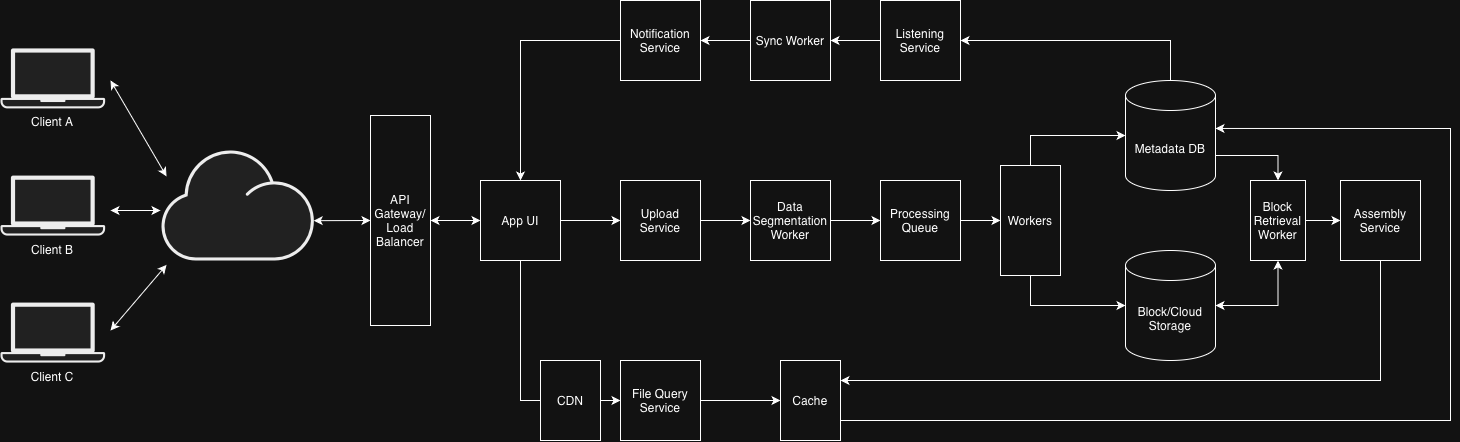

The diagram above was exported from draw.io. Its source (the exported page's mxGraphModel, read from the mxfile embedded in the PNG):
<mxGraphModel dx="1784" dy="614" grid="1" gridSize="10" guides="1" tooltips="1" connect="1" arrows="1" fold="1" page="1" pageScale="1" pageWidth="850" pageHeight="1100" math="0" shadow="0">
  <root>
    <mxCell id="0" />
    <mxCell id="1" parent="0" />
    <mxCell id="pEyomnVIzKzUA2JS8KId-24" parent="1" style="shape=mxgraph.networks2.icon;aspect=fixed;fillColor=#EDEDED;strokeColor=#000000;gradientColor=#5B6163;network2IconShadow=1;network2bgFillColor=none;labelPosition=center;verticalLabelPosition=bottom;align=center;verticalAlign=top;network2Icon=mxgraph.networks2.laptop;network2IconW=1;network2IconH=0.5734;" value="Client A" vertex="1">
      <mxGeometry height="60" width="104.64" x="-460" y="327.91" as="geometry" />
    </mxCell>
    <mxCell id="pEyomnVIzKzUA2JS8KId-26" parent="1" style="shape=mxgraph.networks2.icon;aspect=fixed;fillColor=#EDEDED;strokeColor=#000000;gradientColor=#5B6163;network2IconShadow=1;network2bgFillColor=none;labelPosition=center;verticalLabelPosition=bottom;align=center;verticalAlign=top;network2Icon=mxgraph.networks2.laptop;network2IconW=1;network2IconH=0.5734;" value="Client B" vertex="1">
      <mxGeometry height="60" width="104.64" x="-460" y="455.08" as="geometry" />
    </mxCell>
    <mxCell id="pEyomnVIzKzUA2JS8KId-27" parent="1" style="shape=mxgraph.networks2.icon;aspect=fixed;fillColor=#EDEDED;strokeColor=#000000;gradientColor=#5B6163;network2IconShadow=1;network2bgFillColor=none;labelPosition=center;verticalLabelPosition=bottom;align=center;verticalAlign=top;network2Icon=mxgraph.networks2.laptop;network2IconW=1;network2IconH=0.5734;" value="Client C" vertex="1">
      <mxGeometry height="60" width="104.64" x="-460" y="582.08" as="geometry" />
    </mxCell>
    <mxCell id="pEyomnVIzKzUA2JS8KId-32" parent="1" style="shape=mxgraph.networks2.icon;aspect=fixed;fillColor=#EDEDED;strokeColor=#000000;gradientColor=#5B6163;network2IconShadow=1;network2bgFillColor=none;labelPosition=center;verticalLabelPosition=bottom;align=center;verticalAlign=top;network2Icon=mxgraph.networks2.cloud;network2IconYOffset=-0.08;network2IconW=1.0004;network2IconH=0.7222;" value="" vertex="1">
      <mxGeometry height="110" width="152.37" x="-299" y="429.99999999999994" as="geometry" />
    </mxCell>
    <mxCell id="pEyomnVIzKzUA2JS8KId-67" edge="1" parent="1" source="pEyomnVIzKzUA2JS8KId-33" style="edgeStyle=orthogonalEdgeStyle;rounded=0;orthogonalLoop=1;jettySize=auto;html=1;exitX=1;exitY=0.5;exitDx=0;exitDy=0;entryX=0;entryY=0.5;entryDx=0;entryDy=0;startArrow=classic;startFill=1;" target="pEyomnVIzKzUA2JS8KId-34">
      <mxGeometry relative="1" as="geometry" />
    </mxCell>
    <mxCell id="pEyomnVIzKzUA2JS8KId-33" parent="1" style="rounded=0;whiteSpace=wrap;html=1;" value="API Gateway/ Load Balancer" vertex="1">
      <mxGeometry height="210" width="60" x="-90" y="394.99999999999994" as="geometry" />
    </mxCell>
    <mxCell id="pEyomnVIzKzUA2JS8KId-65" edge="1" parent="1" source="pEyomnVIzKzUA2JS8KId-34" style="edgeStyle=orthogonalEdgeStyle;rounded=0;orthogonalLoop=1;jettySize=auto;html=1;exitX=1;exitY=0.5;exitDx=0;exitDy=0;">
      <mxGeometry relative="1" as="geometry">
        <mxPoint x="160" y="500" as="targetPoint" />
      </mxGeometry>
    </mxCell>
    <mxCell id="pEyomnVIzKzUA2JS8KId-97" edge="1" parent="1" source="pEyomnVIzKzUA2JS8KId-34" style="edgeStyle=orthogonalEdgeStyle;rounded=0;orthogonalLoop=1;jettySize=auto;html=1;exitX=0.5;exitY=1;exitDx=0;exitDy=0;entryX=0;entryY=0.5;entryDx=0;entryDy=0;" target="pEyomnVIzKzUA2JS8KId-96">
      <mxGeometry relative="1" as="geometry" />
    </mxCell>
    <mxCell id="pEyomnVIzKzUA2JS8KId-34" parent="1" style="whiteSpace=wrap;html=1;aspect=fixed;" value="App UI" vertex="1">
      <mxGeometry height="80" width="80" x="20" y="459.99999999999994" as="geometry" />
    </mxCell>
    <mxCell id="pEyomnVIzKzUA2JS8KId-68" edge="1" parent="1" source="pEyomnVIzKzUA2JS8KId-32" style="endArrow=classic;startArrow=classic;html=1;rounded=0;entryX=0;entryY=0.5;entryDx=0;entryDy=0;exitX=0.999;exitY=0.638;exitDx=0;exitDy=0;exitPerimeter=0;" target="pEyomnVIzKzUA2JS8KId-33" value="">
      <mxGeometry height="50" relative="1" width="50" as="geometry">
        <mxPoint x="-150" y="580" as="sourcePoint" />
        <mxPoint x="-100" y="530" as="targetPoint" />
      </mxGeometry>
    </mxCell>
    <mxCell id="pEyomnVIzKzUA2JS8KId-70" edge="1" parent="1" style="endArrow=classic;startArrow=classic;html=1;rounded=0;entryX=0.033;entryY=0.235;entryDx=0;entryDy=0;entryPerimeter=0;" target="pEyomnVIzKzUA2JS8KId-32" value="">
      <mxGeometry height="50" relative="1" width="50" as="geometry">
        <mxPoint x="-350" y="360" as="sourcePoint" />
        <mxPoint x="-100" y="530" as="targetPoint" />
      </mxGeometry>
    </mxCell>
    <mxCell id="pEyomnVIzKzUA2JS8KId-71" edge="1" parent="1" style="endArrow=classic;startArrow=classic;html=1;rounded=0;entryX=0.033;entryY=1.04;entryDx=0;entryDy=0;entryPerimeter=0;" target="pEyomnVIzKzUA2JS8KId-32" value="">
      <mxGeometry height="50" relative="1" width="50" as="geometry">
        <mxPoint x="-350" y="610" as="sourcePoint" />
        <mxPoint x="-100" y="530" as="targetPoint" />
      </mxGeometry>
    </mxCell>
    <mxCell id="pEyomnVIzKzUA2JS8KId-72" edge="1" parent="1" style="endArrow=classic;startArrow=classic;html=1;rounded=0;" value="">
      <mxGeometry height="50" relative="1" width="50" as="geometry">
        <mxPoint x="-350" y="490" as="sourcePoint" />
        <mxPoint x="-300" y="490" as="targetPoint" />
      </mxGeometry>
    </mxCell>
    <mxCell id="pEyomnVIzKzUA2JS8KId-79" edge="1" parent="1" source="pEyomnVIzKzUA2JS8KId-77" style="edgeStyle=orthogonalEdgeStyle;rounded=0;orthogonalLoop=1;jettySize=auto;html=1;exitX=1;exitY=0.5;exitDx=0;exitDy=0;entryX=0;entryY=0.5;entryDx=0;entryDy=0;" target="pEyomnVIzKzUA2JS8KId-78">
      <mxGeometry relative="1" as="geometry" />
    </mxCell>
    <mxCell id="pEyomnVIzKzUA2JS8KId-77" parent="1" style="whiteSpace=wrap;html=1;aspect=fixed;" value="Upload Service" vertex="1">
      <mxGeometry height="80" width="80" x="160" y="460" as="geometry" />
    </mxCell>
    <mxCell id="pEyomnVIzKzUA2JS8KId-83" edge="1" parent="1" source="pEyomnVIzKzUA2JS8KId-78" style="edgeStyle=orthogonalEdgeStyle;rounded=0;orthogonalLoop=1;jettySize=auto;html=1;exitX=1;exitY=0.5;exitDx=0;exitDy=0;entryX=0;entryY=0.5;entryDx=0;entryDy=0;" target="pEyomnVIzKzUA2JS8KId-82">
      <mxGeometry relative="1" as="geometry" />
    </mxCell>
    <mxCell id="pEyomnVIzKzUA2JS8KId-78" parent="1" style="whiteSpace=wrap;html=1;aspect=fixed;" value="Data Segmentation Worker" vertex="1">
      <mxGeometry height="80" width="80" x="290" y="460" as="geometry" />
    </mxCell>
    <mxCell id="pEyomnVIzKzUA2JS8KId-81" parent="1" style="shape=cylinder3;whiteSpace=wrap;html=1;boundedLbl=1;backgroundOutline=1;size=15;" value="Block/Cloud Storage" vertex="1">
      <mxGeometry height="110" width="90" x="665" y="530" as="geometry" />
    </mxCell>
    <mxCell id="pEyomnVIzKzUA2JS8KId-85" edge="1" parent="1" source="pEyomnVIzKzUA2JS8KId-82" style="edgeStyle=orthogonalEdgeStyle;rounded=0;orthogonalLoop=1;jettySize=auto;html=1;exitX=1;exitY=0.5;exitDx=0;exitDy=0;entryX=0;entryY=0.5;entryDx=0;entryDy=0;" target="pEyomnVIzKzUA2JS8KId-84">
      <mxGeometry relative="1" as="geometry" />
    </mxCell>
    <mxCell id="pEyomnVIzKzUA2JS8KId-82" parent="1" style="rounded=0;whiteSpace=wrap;html=1;" value="Processing Queue" vertex="1">
      <mxGeometry height="80" width="80" x="420" y="460" as="geometry" />
    </mxCell>
    <mxCell id="pEyomnVIzKzUA2JS8KId-84" parent="1" style="rounded=0;whiteSpace=wrap;html=1;" value="Workers" vertex="1">
      <mxGeometry height="110" width="60" x="540" y="445" as="geometry" />
    </mxCell>
    <mxCell id="pEyomnVIzKzUA2JS8KId-86" edge="1" parent="1" source="pEyomnVIzKzUA2JS8KId-84" style="edgeStyle=orthogonalEdgeStyle;rounded=0;orthogonalLoop=1;jettySize=auto;html=1;exitX=0.5;exitY=0;exitDx=0;exitDy=0;entryX=0;entryY=0.5;entryDx=0;entryDy=0;entryPerimeter=0;" target="pEyomnVIzKzUA2JS8KId-88">
      <mxGeometry relative="1" as="geometry">
        <mxPoint x="620" y="410" as="targetPoint" />
      </mxGeometry>
    </mxCell>
    <mxCell id="pEyomnVIzKzUA2JS8KId-87" edge="1" parent="1" source="pEyomnVIzKzUA2JS8KId-84" style="edgeStyle=orthogonalEdgeStyle;rounded=0;orthogonalLoop=1;jettySize=auto;html=1;exitX=0.5;exitY=1;exitDx=0;exitDy=0;entryX=0;entryY=0.5;entryDx=0;entryDy=0;entryPerimeter=0;" target="pEyomnVIzKzUA2JS8KId-81">
      <mxGeometry relative="1" as="geometry" />
    </mxCell>
    <mxCell id="pEyomnVIzKzUA2JS8KId-103" edge="1" parent="1" source="pEyomnVIzKzUA2JS8KId-88" style="edgeStyle=orthogonalEdgeStyle;rounded=0;orthogonalLoop=1;jettySize=auto;html=1;exitX=1;exitY=0;exitDx=0;exitDy=75;exitPerimeter=0;entryX=0.5;entryY=0;entryDx=0;entryDy=0;" target="pEyomnVIzKzUA2JS8KId-101">
      <mxGeometry relative="1" as="geometry" />
    </mxCell>
    <mxCell id="pEyomnVIzKzUA2JS8KId-88" parent="1" style="shape=cylinder3;whiteSpace=wrap;html=1;boundedLbl=1;backgroundOutline=1;size=15;" value="Metadata DB" vertex="1">
      <mxGeometry height="110" width="90" x="665" y="360" as="geometry" />
    </mxCell>
    <mxCell id="pEyomnVIzKzUA2JS8KId-93" edge="1" parent="1" source="pEyomnVIzKzUA2JS8KId-89" style="edgeStyle=orthogonalEdgeStyle;rounded=0;orthogonalLoop=1;jettySize=auto;html=1;exitX=0;exitY=0.5;exitDx=0;exitDy=0;entryX=1;entryY=0.5;entryDx=0;entryDy=0;" target="pEyomnVIzKzUA2JS8KId-91">
      <mxGeometry relative="1" as="geometry" />
    </mxCell>
    <mxCell id="pEyomnVIzKzUA2JS8KId-89" parent="1" style="rounded=0;whiteSpace=wrap;html=1;" value="Listening Service" vertex="1">
      <mxGeometry height="80" width="80" x="420" y="280" as="geometry" />
    </mxCell>
    <mxCell id="pEyomnVIzKzUA2JS8KId-90" edge="1" parent="1" source="pEyomnVIzKzUA2JS8KId-89" style="edgeStyle=orthogonalEdgeStyle;rounded=0;orthogonalLoop=1;jettySize=auto;html=1;exitX=1;exitY=0.5;exitDx=0;exitDy=0;entryX=0.5;entryY=0;entryDx=0;entryDy=0;entryPerimeter=0;startArrow=classic;startFill=1;endArrow=none;endFill=0;" target="pEyomnVIzKzUA2JS8KId-88">
      <mxGeometry relative="1" as="geometry" />
    </mxCell>
    <mxCell id="pEyomnVIzKzUA2JS8KId-94" edge="1" parent="1" source="pEyomnVIzKzUA2JS8KId-91" style="edgeStyle=orthogonalEdgeStyle;rounded=0;orthogonalLoop=1;jettySize=auto;html=1;exitX=0;exitY=0.5;exitDx=0;exitDy=0;entryX=1;entryY=0.5;entryDx=0;entryDy=0;" target="pEyomnVIzKzUA2JS8KId-92">
      <mxGeometry relative="1" as="geometry" />
    </mxCell>
    <mxCell id="pEyomnVIzKzUA2JS8KId-91" parent="1" style="rounded=0;whiteSpace=wrap;html=1;" value="Sync Worker" vertex="1">
      <mxGeometry height="80" width="80" x="290" y="280" as="geometry" />
    </mxCell>
    <mxCell id="pEyomnVIzKzUA2JS8KId-95" edge="1" parent="1" source="pEyomnVIzKzUA2JS8KId-92" style="edgeStyle=orthogonalEdgeStyle;rounded=0;orthogonalLoop=1;jettySize=auto;html=1;exitX=0;exitY=0.5;exitDx=0;exitDy=0;entryX=0.5;entryY=0;entryDx=0;entryDy=0;" target="pEyomnVIzKzUA2JS8KId-34">
      <mxGeometry relative="1" as="geometry" />
    </mxCell>
    <mxCell id="pEyomnVIzKzUA2JS8KId-92" parent="1" style="rounded=0;whiteSpace=wrap;html=1;" value="Notification Service" vertex="1">
      <mxGeometry height="80" width="80" x="160" y="280" as="geometry" />
    </mxCell>
    <mxCell id="pEyomnVIzKzUA2JS8KId-113" edge="1" parent="1" source="pEyomnVIzKzUA2JS8KId-96" style="edgeStyle=orthogonalEdgeStyle;rounded=0;orthogonalLoop=1;jettySize=auto;html=1;exitX=1;exitY=0.5;exitDx=0;exitDy=0;entryX=0;entryY=0.5;entryDx=0;entryDy=0;" target="pEyomnVIzKzUA2JS8KId-111">
      <mxGeometry relative="1" as="geometry" />
    </mxCell>
    <mxCell id="pEyomnVIzKzUA2JS8KId-96" parent="1" style="whiteSpace=wrap;html=1;aspect=fixed;" value="File Query Service" vertex="1">
      <mxGeometry height="80" width="80" x="160" y="640" as="geometry" />
    </mxCell>
    <mxCell id="pEyomnVIzKzUA2JS8KId-98" parent="1" style="rounded=0;whiteSpace=wrap;html=1;" value="CDN" vertex="1">
      <mxGeometry height="80" width="60" x="80" y="640" as="geometry" />
    </mxCell>
    <mxCell id="pEyomnVIzKzUA2JS8KId-99" edge="1" parent="1" source="pEyomnVIzKzUA2JS8KId-111" style="edgeStyle=orthogonalEdgeStyle;rounded=0;orthogonalLoop=1;jettySize=auto;html=1;exitX=1;exitY=0.75;exitDx=0;exitDy=0;entryX=1;entryY=0.436;entryDx=0;entryDy=0;entryPerimeter=0;" target="pEyomnVIzKzUA2JS8KId-88">
      <mxGeometry relative="1" as="geometry">
        <Array as="points">
          <mxPoint x="990" y="700" />
          <mxPoint x="990" y="408" />
        </Array>
      </mxGeometry>
    </mxCell>
    <mxCell id="pEyomnVIzKzUA2JS8KId-106" edge="1" parent="1" source="pEyomnVIzKzUA2JS8KId-101" style="edgeStyle=orthogonalEdgeStyle;rounded=0;orthogonalLoop=1;jettySize=auto;html=1;exitX=1;exitY=0.5;exitDx=0;exitDy=0;entryX=0;entryY=0.5;entryDx=0;entryDy=0;" target="pEyomnVIzKzUA2JS8KId-105">
      <mxGeometry relative="1" as="geometry" />
    </mxCell>
    <mxCell id="pEyomnVIzKzUA2JS8KId-101" parent="1" style="rounded=0;whiteSpace=wrap;html=1;" value="Block Retrieval Worker" vertex="1">
      <mxGeometry height="80" width="55" x="790" y="460" as="geometry" />
    </mxCell>
    <mxCell id="pEyomnVIzKzUA2JS8KId-104" edge="1" parent="1" source="pEyomnVIzKzUA2JS8KId-101" style="edgeStyle=orthogonalEdgeStyle;rounded=0;orthogonalLoop=1;jettySize=auto;html=1;exitX=0.5;exitY=1;exitDx=0;exitDy=0;entryX=1;entryY=0.5;entryDx=0;entryDy=0;entryPerimeter=0;startArrow=classic;startFill=1;" target="pEyomnVIzKzUA2JS8KId-81">
      <mxGeometry relative="1" as="geometry" />
    </mxCell>
    <mxCell id="pEyomnVIzKzUA2JS8KId-114" edge="1" parent="1" source="pEyomnVIzKzUA2JS8KId-105" style="edgeStyle=orthogonalEdgeStyle;rounded=0;orthogonalLoop=1;jettySize=auto;html=1;exitX=0.5;exitY=1;exitDx=0;exitDy=0;entryX=1;entryY=0.25;entryDx=0;entryDy=0;" target="pEyomnVIzKzUA2JS8KId-111">
      <mxGeometry relative="1" as="geometry" />
    </mxCell>
    <mxCell id="pEyomnVIzKzUA2JS8KId-105" parent="1" style="rounded=0;whiteSpace=wrap;html=1;" value="Assembly Service" vertex="1">
      <mxGeometry height="80" width="80" x="880" y="460" as="geometry" />
    </mxCell>
    <mxCell id="pEyomnVIzKzUA2JS8KId-111" parent="1" style="rounded=0;whiteSpace=wrap;html=1;" value="Cache" vertex="1">
      <mxGeometry height="80" width="60" x="320" y="640" as="geometry" />
    </mxCell>
  </root>
</mxGraphModel>